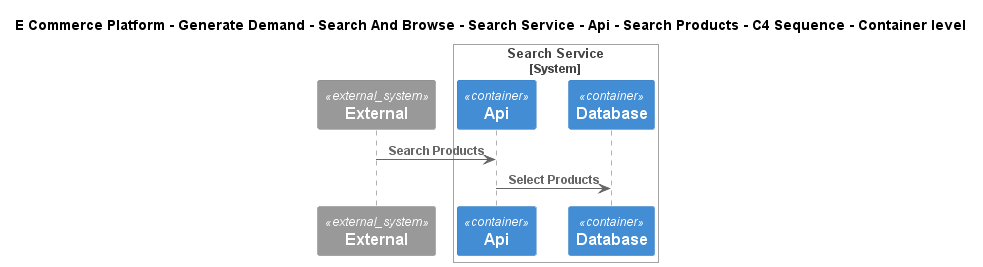

The diagram above was rendered by PlantUML. Its source (embedded in the PNG):
@startuml
!include ..\..\..\..\..\..\..\..\..\.c4s\C4_Sequence.puml
SHOW_FOOT_BOXES()

title E Commerce Platform - Generate Demand - Search And Browse - Search Service - Api - Search Products - C4 Sequence - Container level

System_Ext(C4InterFlow.SoftwareSystems.ExternalSystem, "External", "")

System_Boundary(ECommercePlatform.GenerateDemand.SearchAndBrowse.SoftwareSystems.SearchService, "Search Service")
    Container(ECommercePlatform.GenerateDemand.SearchAndBrowse.SoftwareSystems.SearchService.Containers.Api, "Api", "", "")
    ContainerDb(ECommercePlatform.GenerateDemand.SearchAndBrowse.SoftwareSystems.SearchService.Containers.Database, "Database", "", "")
Boundary_End()

Rel(C4InterFlow.SoftwareSystems.ExternalSystem, ECommercePlatform.GenerateDemand.SearchAndBrowse.SoftwareSystems.SearchService.Containers.Api, "Search Products")
Rel(ECommercePlatform.GenerateDemand.SearchAndBrowse.SoftwareSystems.SearchService.Containers.Api, ECommercePlatform.GenerateDemand.SearchAndBrowse.SoftwareSystems.SearchService.Containers.Database, "Select Products")


@enduml